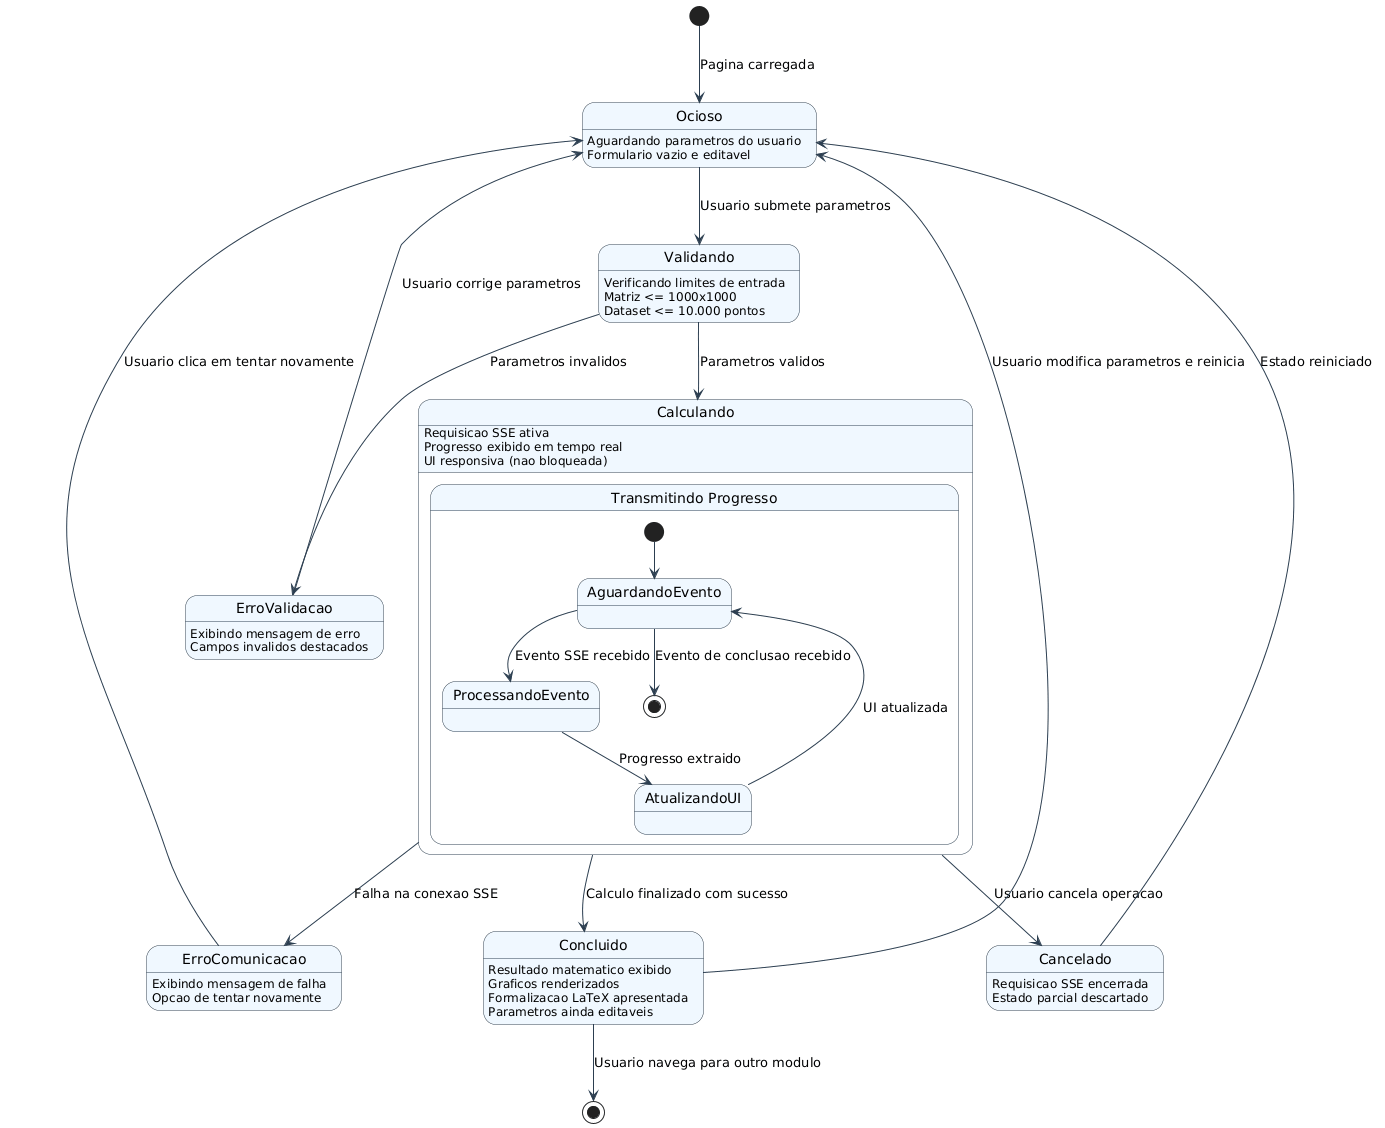

The diagram above was rendered by PlantUML. Its source (embedded in the PNG):
@startuml 05-diagrama-estados
skinparam state {
    BackgroundColor #F0F8FF
    BorderColor #2C3E50
    ArrowColor #2C3E50
    StartColor #2C3E50
    EndColor #2C3E50
}

[*] --> Ocioso : Pagina carregada

state Ocioso {
    Ocioso : Aguardando parametros do usuario
    Ocioso : Formulario vazio e editavel
}

Ocioso --> Validando : Usuario submete parametros

state Validando {
    Validando : Verificando limites de entrada
    Validando : Matriz <= 1000x1000
    Validando : Dataset <= 10.000 pontos
}

Validando --> Calculando : Parametros validos
Validando --> ErroValidacao : Parametros invalidos

state ErroValidacao {
    ErroValidacao : Exibindo mensagem de erro
    ErroValidacao : Campos invalidos destacados
}

ErroValidacao --> Ocioso : Usuario corrige parametros

state Calculando {
    Calculando : Requisicao SSE ativa
    Calculando : Progresso exibido em tempo real
    Calculando : UI responsiva (nao bloqueada)

    state "Transmitindo Progresso" as transmitindo {
        [*] --> AguardandoEvento
        AguardandoEvento --> ProcessandoEvento : Evento SSE recebido
        ProcessandoEvento --> AtualizandoUI : Progresso extraido
        AtualizandoUI --> AguardandoEvento : UI atualizada
        AguardandoEvento --> [*] : Evento de conclusao recebido
    }
}

Calculando --> Concluido : Calculo finalizado com sucesso
Calculando --> ErroComunicacao : Falha na conexao SSE
Calculando --> Cancelado : Usuario cancela operacao

state ErroComunicacao {
    ErroComunicacao : Exibindo mensagem de falha
    ErroComunicacao : Opcao de tentar novamente
}

ErroComunicacao --> Ocioso : Usuario clica em tentar novamente

state Cancelado {
    Cancelado : Requisicao SSE encerrada
    Cancelado : Estado parcial descartado
}

Cancelado --> Ocioso : Estado reiniciado

state Concluido {
    Concluido : Resultado matematico exibido
    Concluido : Graficos renderizados
    Concluido : Formalizacao LaTeX apresentada
    Concluido : Parametros ainda editaveis
}

Concluido --> Ocioso : Usuario modifica parametros e reinicia
Concluido --> [*] : Usuario navega para outro modulo

@enduml